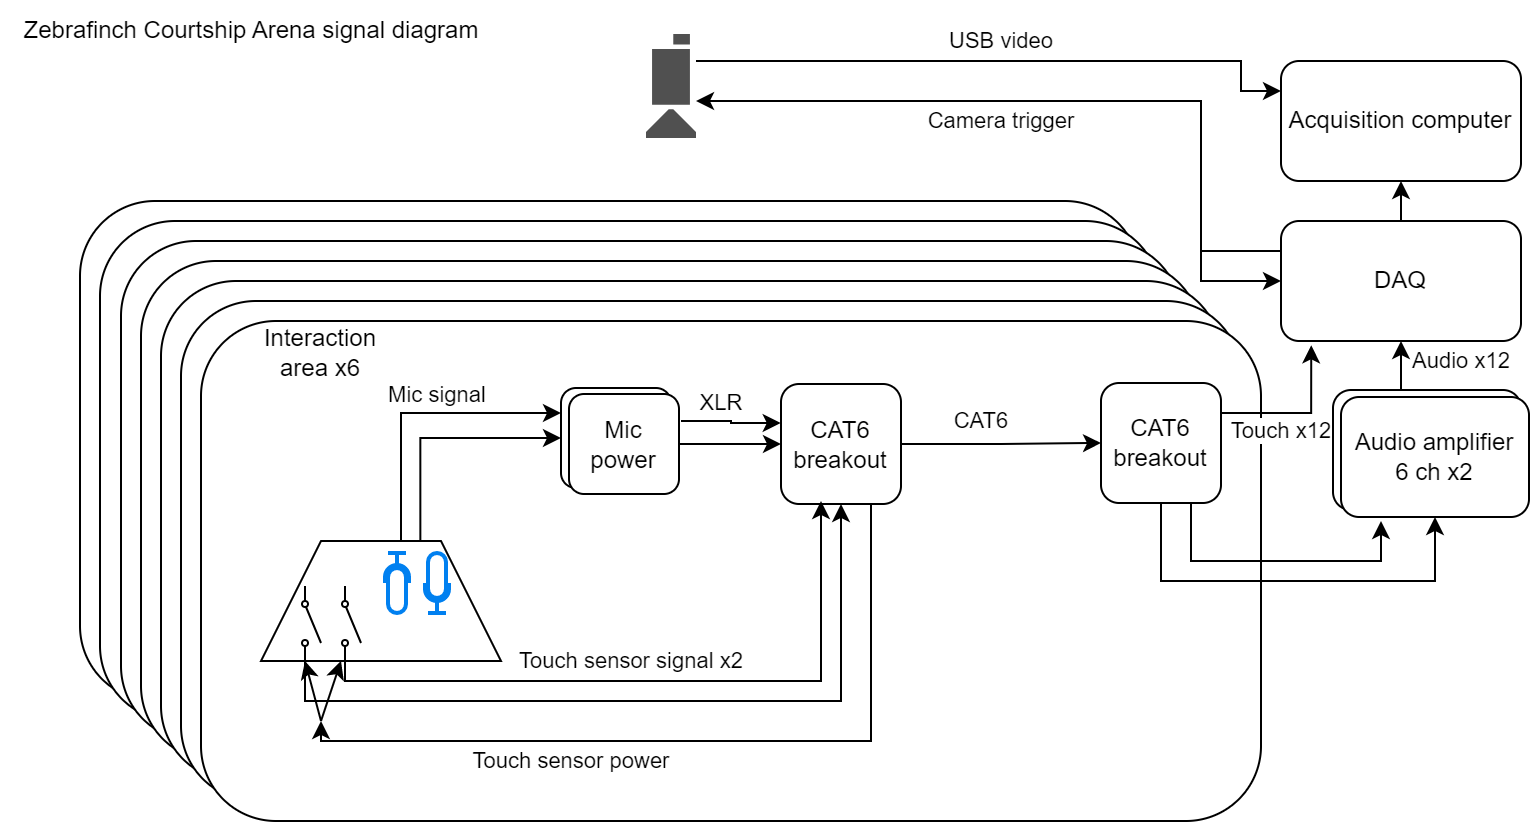

The diagram above was exported from draw.io. Its source (the exported page's mxGraphModel, read from the mxfile embedded in the PNG):
<mxGraphModel dx="905" dy="788" grid="1" gridSize="10" guides="1" tooltips="1" connect="1" arrows="1" fold="1" page="1" pageScale="1" pageWidth="850" pageHeight="1100" math="0" shadow="0">
  <root>
    <mxCell id="0" />
    <mxCell id="1" parent="0" />
    <mxCell id="WVCHSWh4bfWFLOuMkdGV-50" value="" style="rounded=1;whiteSpace=wrap;html=1;" vertex="1" parent="1">
      <mxGeometry x="59.5" y="120" width="530" height="250" as="geometry" />
    </mxCell>
    <mxCell id="WVCHSWh4bfWFLOuMkdGV-49" value="" style="rounded=1;whiteSpace=wrap;html=1;" vertex="1" parent="1">
      <mxGeometry x="69.5" y="130" width="530" height="250" as="geometry" />
    </mxCell>
    <mxCell id="WVCHSWh4bfWFLOuMkdGV-48" value="" style="rounded=1;whiteSpace=wrap;html=1;" vertex="1" parent="1">
      <mxGeometry x="80" y="140" width="530" height="250" as="geometry" />
    </mxCell>
    <mxCell id="WVCHSWh4bfWFLOuMkdGV-47" value="" style="rounded=1;whiteSpace=wrap;html=1;" vertex="1" parent="1">
      <mxGeometry x="90" y="150" width="530" height="250" as="geometry" />
    </mxCell>
    <mxCell id="WVCHSWh4bfWFLOuMkdGV-46" value="" style="rounded=1;whiteSpace=wrap;html=1;" vertex="1" parent="1">
      <mxGeometry x="100" y="160" width="530" height="250" as="geometry" />
    </mxCell>
    <mxCell id="WVCHSWh4bfWFLOuMkdGV-45" value="" style="rounded=1;whiteSpace=wrap;html=1;" vertex="1" parent="1">
      <mxGeometry x="110" y="170" width="530" height="250" as="geometry" />
    </mxCell>
    <mxCell id="WVCHSWh4bfWFLOuMkdGV-43" value="" style="rounded=1;whiteSpace=wrap;html=1;" vertex="1" parent="1">
      <mxGeometry x="120" y="180" width="530" height="250" as="geometry" />
    </mxCell>
    <mxCell id="WVCHSWh4bfWFLOuMkdGV-7" value="" style="group" vertex="1" connectable="0" parent="1">
      <mxGeometry x="150" y="290" width="120" height="60" as="geometry" />
    </mxCell>
    <mxCell id="WVCHSWh4bfWFLOuMkdGV-3" value="" style="shape=trapezoid;perimeter=trapezoidPerimeter;whiteSpace=wrap;html=1;fixedSize=1;size=30;" vertex="1" parent="WVCHSWh4bfWFLOuMkdGV-7">
      <mxGeometry width="120" height="60" as="geometry" />
    </mxCell>
    <mxCell id="WVCHSWh4bfWFLOuMkdGV-4" value="" style="group" vertex="1" connectable="0" parent="WVCHSWh4bfWFLOuMkdGV-7">
      <mxGeometry x="62" y="6" width="32" height="30" as="geometry" />
    </mxCell>
    <mxCell id="WVCHSWh4bfWFLOuMkdGV-1" value="" style="html=1;verticalLabelPosition=bottom;align=center;labelBackgroundColor=#ffffff;verticalAlign=top;strokeWidth=2;strokeColor=#0080F0;shadow=0;dashed=0;shape=mxgraph.ios7.icons.microphone;" vertex="1" parent="WVCHSWh4bfWFLOuMkdGV-4">
      <mxGeometry x="20" width="12" height="30" as="geometry" />
    </mxCell>
    <mxCell id="WVCHSWh4bfWFLOuMkdGV-2" value="" style="html=1;verticalLabelPosition=bottom;align=center;labelBackgroundColor=#ffffff;verticalAlign=top;strokeWidth=2;strokeColor=#0080F0;shadow=0;dashed=0;shape=mxgraph.ios7.icons.microphone;direction=west;" vertex="1" parent="WVCHSWh4bfWFLOuMkdGV-4">
      <mxGeometry width="12" height="30" as="geometry" />
    </mxCell>
    <mxCell id="WVCHSWh4bfWFLOuMkdGV-5" value="" style="shape=mxgraph.electrical.electro-mechanical.singleSwitch;aspect=fixed;elSwitchState=off;direction=south;" vertex="1" parent="WVCHSWh4bfWFLOuMkdGV-7">
      <mxGeometry x="20" y="22.5" width="10" height="37.5" as="geometry" />
    </mxCell>
    <mxCell id="WVCHSWh4bfWFLOuMkdGV-6" value="" style="shape=mxgraph.electrical.electro-mechanical.singleSwitch;aspect=fixed;elSwitchState=off;direction=south;" vertex="1" parent="WVCHSWh4bfWFLOuMkdGV-7">
      <mxGeometry x="40" y="22.5" width="10" height="37.5" as="geometry" />
    </mxCell>
    <mxCell id="WVCHSWh4bfWFLOuMkdGV-41" value="Audio x12" style="edgeStyle=orthogonalEdgeStyle;rounded=0;orthogonalLoop=1;jettySize=auto;html=1;exitX=0.339;exitY=0.007;exitDx=0;exitDy=0;entryX=0.5;entryY=1;entryDx=0;entryDy=0;exitPerimeter=0;" edge="1" parent="1" source="WVCHSWh4bfWFLOuMkdGV-57" target="WVCHSWh4bfWFLOuMkdGV-38">
      <mxGeometry x="0.2622" y="-30" relative="1" as="geometry">
        <mxPoint x="734.9999999999998" y="206.5000000000001" as="sourcePoint" />
        <mxPoint as="offset" />
      </mxGeometry>
    </mxCell>
    <mxCell id="WVCHSWh4bfWFLOuMkdGV-28" style="edgeStyle=orthogonalEdgeStyle;rounded=0;orthogonalLoop=1;jettySize=auto;html=1;exitX=0.75;exitY=1;exitDx=0;exitDy=0;" edge="1" parent="1" source="WVCHSWh4bfWFLOuMkdGV-9">
      <mxGeometry relative="1" as="geometry">
        <mxPoint x="180" y="380" as="targetPoint" />
        <Array as="points">
          <mxPoint x="455" y="390" />
          <mxPoint x="180" y="390" />
        </Array>
      </mxGeometry>
    </mxCell>
    <mxCell id="WVCHSWh4bfWFLOuMkdGV-31" value="Touch sensor power" style="edgeLabel;html=1;align=center;verticalAlign=middle;resizable=0;points=[];" vertex="1" connectable="0" parent="WVCHSWh4bfWFLOuMkdGV-28">
      <mxGeometry x="0.7363" relative="1" as="geometry">
        <mxPoint x="81" y="10" as="offset" />
      </mxGeometry>
    </mxCell>
    <mxCell id="WVCHSWh4bfWFLOuMkdGV-34" style="edgeStyle=orthogonalEdgeStyle;rounded=0;orthogonalLoop=1;jettySize=auto;html=1;exitX=1;exitY=0.5;exitDx=0;exitDy=0;entryX=0;entryY=0.5;entryDx=0;entryDy=0;" edge="1" parent="1" source="WVCHSWh4bfWFLOuMkdGV-9" target="WVCHSWh4bfWFLOuMkdGV-16">
      <mxGeometry relative="1" as="geometry" />
    </mxCell>
    <mxCell id="WVCHSWh4bfWFLOuMkdGV-35" value="CAT6" style="edgeLabel;html=1;align=center;verticalAlign=middle;resizable=0;points=[];" vertex="1" connectable="0" parent="WVCHSWh4bfWFLOuMkdGV-34">
      <mxGeometry x="-0.3624" y="2" relative="1" as="geometry">
        <mxPoint x="8" y="-10" as="offset" />
      </mxGeometry>
    </mxCell>
    <mxCell id="WVCHSWh4bfWFLOuMkdGV-9" value="CAT6 breakout" style="rounded=1;whiteSpace=wrap;html=1;" vertex="1" parent="1">
      <mxGeometry x="410" y="211.5" width="60" height="60" as="geometry" />
    </mxCell>
    <mxCell id="WVCHSWh4bfWFLOuMkdGV-10" style="edgeStyle=orthogonalEdgeStyle;rounded=0;orthogonalLoop=1;jettySize=auto;html=1;entryX=0;entryY=0.25;entryDx=0;entryDy=0;" edge="1" parent="1" target="WVCHSWh4bfWFLOuMkdGV-19">
      <mxGeometry relative="1" as="geometry">
        <mxPoint x="220" y="290" as="sourcePoint" />
        <Array as="points">
          <mxPoint x="220" y="226" />
        </Array>
      </mxGeometry>
    </mxCell>
    <mxCell id="WVCHSWh4bfWFLOuMkdGV-33" value="Mic signal" style="edgeLabel;html=1;align=center;verticalAlign=middle;resizable=0;points=[];" vertex="1" connectable="0" parent="WVCHSWh4bfWFLOuMkdGV-10">
      <mxGeometry x="0.0778" y="-1" relative="1" as="geometry">
        <mxPoint x="4" y="-10" as="offset" />
      </mxGeometry>
    </mxCell>
    <mxCell id="WVCHSWh4bfWFLOuMkdGV-11" style="edgeStyle=orthogonalEdgeStyle;rounded=0;orthogonalLoop=1;jettySize=auto;html=1;exitX=0.664;exitY=-0.008;exitDx=0;exitDy=0;entryX=0;entryY=0.5;entryDx=0;entryDy=0;exitPerimeter=0;" edge="1" parent="1" source="WVCHSWh4bfWFLOuMkdGV-3" target="WVCHSWh4bfWFLOuMkdGV-19">
      <mxGeometry relative="1" as="geometry" />
    </mxCell>
    <mxCell id="WVCHSWh4bfWFLOuMkdGV-12" style="edgeStyle=orthogonalEdgeStyle;rounded=0;orthogonalLoop=1;jettySize=auto;html=1;exitX=1;exitY=0.8;exitDx=0;exitDy=0;entryX=0.5;entryY=1;entryDx=0;entryDy=0;" edge="1" parent="1" source="WVCHSWh4bfWFLOuMkdGV-5" target="WVCHSWh4bfWFLOuMkdGV-9">
      <mxGeometry relative="1" as="geometry" />
    </mxCell>
    <mxCell id="WVCHSWh4bfWFLOuMkdGV-32" value="Touch sensor signal x2" style="edgeLabel;html=1;align=center;verticalAlign=middle;resizable=0;points=[];" vertex="1" connectable="0" parent="WVCHSWh4bfWFLOuMkdGV-12">
      <mxGeometry x="-0.3149" relative="1" as="geometry">
        <mxPoint x="50" y="-20" as="offset" />
      </mxGeometry>
    </mxCell>
    <mxCell id="WVCHSWh4bfWFLOuMkdGV-15" style="edgeStyle=orthogonalEdgeStyle;rounded=0;orthogonalLoop=1;jettySize=auto;html=1;exitX=1;exitY=0.8;exitDx=0;exitDy=0;" edge="1" parent="1" source="WVCHSWh4bfWFLOuMkdGV-6">
      <mxGeometry relative="1" as="geometry">
        <mxPoint x="430" y="270" as="targetPoint" />
        <Array as="points">
          <mxPoint x="192" y="360" />
          <mxPoint x="430" y="360" />
          <mxPoint x="430" y="270" />
        </Array>
      </mxGeometry>
    </mxCell>
    <mxCell id="WVCHSWh4bfWFLOuMkdGV-36" style="edgeStyle=orthogonalEdgeStyle;rounded=0;orthogonalLoop=1;jettySize=auto;html=1;exitX=0.75;exitY=1;exitDx=0;exitDy=0;" edge="1" parent="1" source="WVCHSWh4bfWFLOuMkdGV-16">
      <mxGeometry relative="1" as="geometry">
        <mxPoint x="710" y="280" as="targetPoint" />
        <Array as="points">
          <mxPoint x="615" y="300" />
          <mxPoint x="710" y="300" />
        </Array>
      </mxGeometry>
    </mxCell>
    <mxCell id="WVCHSWh4bfWFLOuMkdGV-37" style="edgeStyle=orthogonalEdgeStyle;rounded=0;orthogonalLoop=1;jettySize=auto;html=1;exitX=0.5;exitY=1;exitDx=0;exitDy=0;entryX=0.5;entryY=1;entryDx=0;entryDy=0;" edge="1" parent="1" source="WVCHSWh4bfWFLOuMkdGV-16" target="WVCHSWh4bfWFLOuMkdGV-40">
      <mxGeometry relative="1" as="geometry">
        <Array as="points">
          <mxPoint x="600" y="310" />
          <mxPoint x="737" y="310" />
        </Array>
      </mxGeometry>
    </mxCell>
    <mxCell id="WVCHSWh4bfWFLOuMkdGV-56" style="edgeStyle=orthogonalEdgeStyle;rounded=0;orthogonalLoop=1;jettySize=auto;html=1;exitX=1;exitY=0.25;exitDx=0;exitDy=0;entryX=0.126;entryY=1.036;entryDx=0;entryDy=0;entryPerimeter=0;" edge="1" parent="1" source="WVCHSWh4bfWFLOuMkdGV-16" target="WVCHSWh4bfWFLOuMkdGV-38">
      <mxGeometry relative="1" as="geometry" />
    </mxCell>
    <mxCell id="WVCHSWh4bfWFLOuMkdGV-59" value="Touch x12" style="edgeLabel;html=1;align=center;verticalAlign=middle;resizable=0;points=[];" vertex="1" connectable="0" parent="WVCHSWh4bfWFLOuMkdGV-56">
      <mxGeometry x="-0.258" y="1" relative="1" as="geometry">
        <mxPoint y="10" as="offset" />
      </mxGeometry>
    </mxCell>
    <mxCell id="WVCHSWh4bfWFLOuMkdGV-16" value="CAT6 breakout" style="rounded=1;whiteSpace=wrap;html=1;" vertex="1" parent="1">
      <mxGeometry x="570" y="211" width="60" height="60" as="geometry" />
    </mxCell>
    <mxCell id="WVCHSWh4bfWFLOuMkdGV-21" value="" style="group" vertex="1" connectable="0" parent="1">
      <mxGeometry x="300" y="213.5" width="59" height="53" as="geometry" />
    </mxCell>
    <mxCell id="WVCHSWh4bfWFLOuMkdGV-19" value="Mic&lt;br&gt;power" style="rounded=1;whiteSpace=wrap;html=1;" vertex="1" parent="WVCHSWh4bfWFLOuMkdGV-21">
      <mxGeometry width="55" height="50" as="geometry" />
    </mxCell>
    <mxCell id="WVCHSWh4bfWFLOuMkdGV-20" value="Mic&lt;br&gt;power" style="rounded=1;whiteSpace=wrap;html=1;" vertex="1" parent="WVCHSWh4bfWFLOuMkdGV-21">
      <mxGeometry x="4" y="3" width="55" height="50" as="geometry" />
    </mxCell>
    <mxCell id="WVCHSWh4bfWFLOuMkdGV-22" value="XLR" style="edgeStyle=orthogonalEdgeStyle;rounded=0;orthogonalLoop=1;jettySize=auto;html=1;entryX=-0.002;entryY=0.325;entryDx=0;entryDy=0;entryPerimeter=0;" edge="1" parent="1" target="WVCHSWh4bfWFLOuMkdGV-9">
      <mxGeometry x="-0.2062" y="9" relative="1" as="geometry">
        <mxPoint x="360" y="230" as="sourcePoint" />
        <mxPoint x="390" y="230" as="targetPoint" />
        <mxPoint as="offset" />
      </mxGeometry>
    </mxCell>
    <mxCell id="WVCHSWh4bfWFLOuMkdGV-23" style="edgeStyle=orthogonalEdgeStyle;rounded=0;orthogonalLoop=1;jettySize=auto;html=1;exitX=1;exitY=0.5;exitDx=0;exitDy=0;entryX=0;entryY=0.5;entryDx=0;entryDy=0;" edge="1" parent="1" source="WVCHSWh4bfWFLOuMkdGV-20" target="WVCHSWh4bfWFLOuMkdGV-9">
      <mxGeometry relative="1" as="geometry">
        <Array as="points">
          <mxPoint x="370" y="242" />
          <mxPoint x="390" y="242" />
        </Array>
      </mxGeometry>
    </mxCell>
    <mxCell id="WVCHSWh4bfWFLOuMkdGV-29" value="" style="endArrow=classic;html=1;rounded=0;entryX=1;entryY=0.8;entryDx=0;entryDy=0;" edge="1" parent="1" target="WVCHSWh4bfWFLOuMkdGV-5">
      <mxGeometry width="50" height="50" relative="1" as="geometry">
        <mxPoint x="180" y="380" as="sourcePoint" />
        <mxPoint x="410" y="340" as="targetPoint" />
      </mxGeometry>
    </mxCell>
    <mxCell id="WVCHSWh4bfWFLOuMkdGV-30" value="" style="endArrow=classic;html=1;rounded=0;" edge="1" parent="1">
      <mxGeometry width="50" height="50" relative="1" as="geometry">
        <mxPoint x="180" y="380" as="sourcePoint" />
        <mxPoint x="190" y="350" as="targetPoint" />
      </mxGeometry>
    </mxCell>
    <mxCell id="WVCHSWh4bfWFLOuMkdGV-42" style="edgeStyle=orthogonalEdgeStyle;rounded=0;orthogonalLoop=1;jettySize=auto;html=1;exitX=0.5;exitY=0;exitDx=0;exitDy=0;entryX=0.5;entryY=1;entryDx=0;entryDy=0;" edge="1" parent="1" source="WVCHSWh4bfWFLOuMkdGV-38" target="WVCHSWh4bfWFLOuMkdGV-39">
      <mxGeometry relative="1" as="geometry" />
    </mxCell>
    <mxCell id="WVCHSWh4bfWFLOuMkdGV-63" style="edgeStyle=orthogonalEdgeStyle;rounded=0;orthogonalLoop=1;jettySize=auto;html=1;exitX=0;exitY=0.25;exitDx=0;exitDy=0;" edge="1" parent="1" source="WVCHSWh4bfWFLOuMkdGV-38" target="WVCHSWh4bfWFLOuMkdGV-62">
      <mxGeometry relative="1" as="geometry">
        <Array as="points">
          <mxPoint x="620" y="145" />
          <mxPoint x="620" y="70" />
        </Array>
      </mxGeometry>
    </mxCell>
    <mxCell id="WVCHSWh4bfWFLOuMkdGV-64" value="Camera trigger" style="edgeLabel;html=1;align=center;verticalAlign=middle;resizable=0;points=[];" vertex="1" connectable="0" parent="WVCHSWh4bfWFLOuMkdGV-63">
      <mxGeometry x="0.4585" y="-4" relative="1" as="geometry">
        <mxPoint x="53" y="14" as="offset" />
      </mxGeometry>
    </mxCell>
    <mxCell id="WVCHSWh4bfWFLOuMkdGV-69" style="edgeStyle=orthogonalEdgeStyle;rounded=0;orthogonalLoop=1;jettySize=auto;html=1;entryX=0;entryY=0.5;entryDx=0;entryDy=0;" edge="1" parent="1" target="WVCHSWh4bfWFLOuMkdGV-38">
      <mxGeometry relative="1" as="geometry">
        <mxPoint x="620" y="140" as="sourcePoint" />
        <Array as="points">
          <mxPoint x="620" y="160" />
        </Array>
      </mxGeometry>
    </mxCell>
    <mxCell id="WVCHSWh4bfWFLOuMkdGV-38" value="DAQ" style="rounded=1;whiteSpace=wrap;html=1;" vertex="1" parent="1">
      <mxGeometry x="660" y="130" width="120" height="60" as="geometry" />
    </mxCell>
    <mxCell id="WVCHSWh4bfWFLOuMkdGV-65" style="edgeStyle=orthogonalEdgeStyle;rounded=0;orthogonalLoop=1;jettySize=auto;html=1;entryX=0;entryY=0.25;entryDx=0;entryDy=0;" edge="1" parent="1" source="WVCHSWh4bfWFLOuMkdGV-62" target="WVCHSWh4bfWFLOuMkdGV-39">
      <mxGeometry relative="1" as="geometry">
        <Array as="points">
          <mxPoint x="640" y="50" />
          <mxPoint x="640" y="65" />
        </Array>
      </mxGeometry>
    </mxCell>
    <mxCell id="WVCHSWh4bfWFLOuMkdGV-66" value="USB video" style="edgeLabel;html=1;align=center;verticalAlign=middle;resizable=0;points=[];" vertex="1" connectable="0" parent="WVCHSWh4bfWFLOuMkdGV-65">
      <mxGeometry x="0.0309" y="-1" relative="1" as="geometry">
        <mxPoint x="-6" y="-11" as="offset" />
      </mxGeometry>
    </mxCell>
    <mxCell id="WVCHSWh4bfWFLOuMkdGV-39" value="Acquisition computer" style="rounded=1;whiteSpace=wrap;html=1;" vertex="1" parent="1">
      <mxGeometry x="660" y="50" width="120" height="60" as="geometry" />
    </mxCell>
    <mxCell id="WVCHSWh4bfWFLOuMkdGV-44" value="Interaction area x6" style="text;html=1;strokeColor=none;fillColor=none;align=center;verticalAlign=middle;whiteSpace=wrap;rounded=0;" vertex="1" parent="1">
      <mxGeometry x="150" y="181" width="60" height="30" as="geometry" />
    </mxCell>
    <mxCell id="WVCHSWh4bfWFLOuMkdGV-58" value="" style="group" vertex="1" connectable="0" parent="1">
      <mxGeometry x="686" y="214.5" width="98" height="63.5" as="geometry" />
    </mxCell>
    <mxCell id="WVCHSWh4bfWFLOuMkdGV-57" value="Audio amplifier&lt;br&gt;6 ch x2" style="rounded=1;whiteSpace=wrap;html=1;" vertex="1" parent="WVCHSWh4bfWFLOuMkdGV-58">
      <mxGeometry width="94" height="60" as="geometry" />
    </mxCell>
    <mxCell id="WVCHSWh4bfWFLOuMkdGV-40" value="Audio amplifier&lt;br&gt;6 ch x2" style="rounded=1;whiteSpace=wrap;html=1;" vertex="1" parent="WVCHSWh4bfWFLOuMkdGV-58">
      <mxGeometry x="4" y="3.5" width="94" height="60" as="geometry" />
    </mxCell>
    <mxCell id="WVCHSWh4bfWFLOuMkdGV-61" value="Zebrafinch Courtship Arena signal diagram" style="text;html=1;align=center;verticalAlign=middle;resizable=0;points=[];autosize=1;strokeColor=none;fillColor=none;" vertex="1" parent="1">
      <mxGeometry x="20" y="20" width="250" height="30" as="geometry" />
    </mxCell>
    <mxCell id="WVCHSWh4bfWFLOuMkdGV-62" value="" style="sketch=0;pointerEvents=1;shadow=0;dashed=0;html=1;strokeColor=none;fillColor=#505050;labelPosition=center;verticalLabelPosition=bottom;verticalAlign=top;outlineConnect=0;align=center;shape=mxgraph.office.devices.video_camera;direction=south;" vertex="1" parent="1">
      <mxGeometry x="342.5" y="36.5" width="25" height="52" as="geometry" />
    </mxCell>
  </root>
</mxGraphModel>